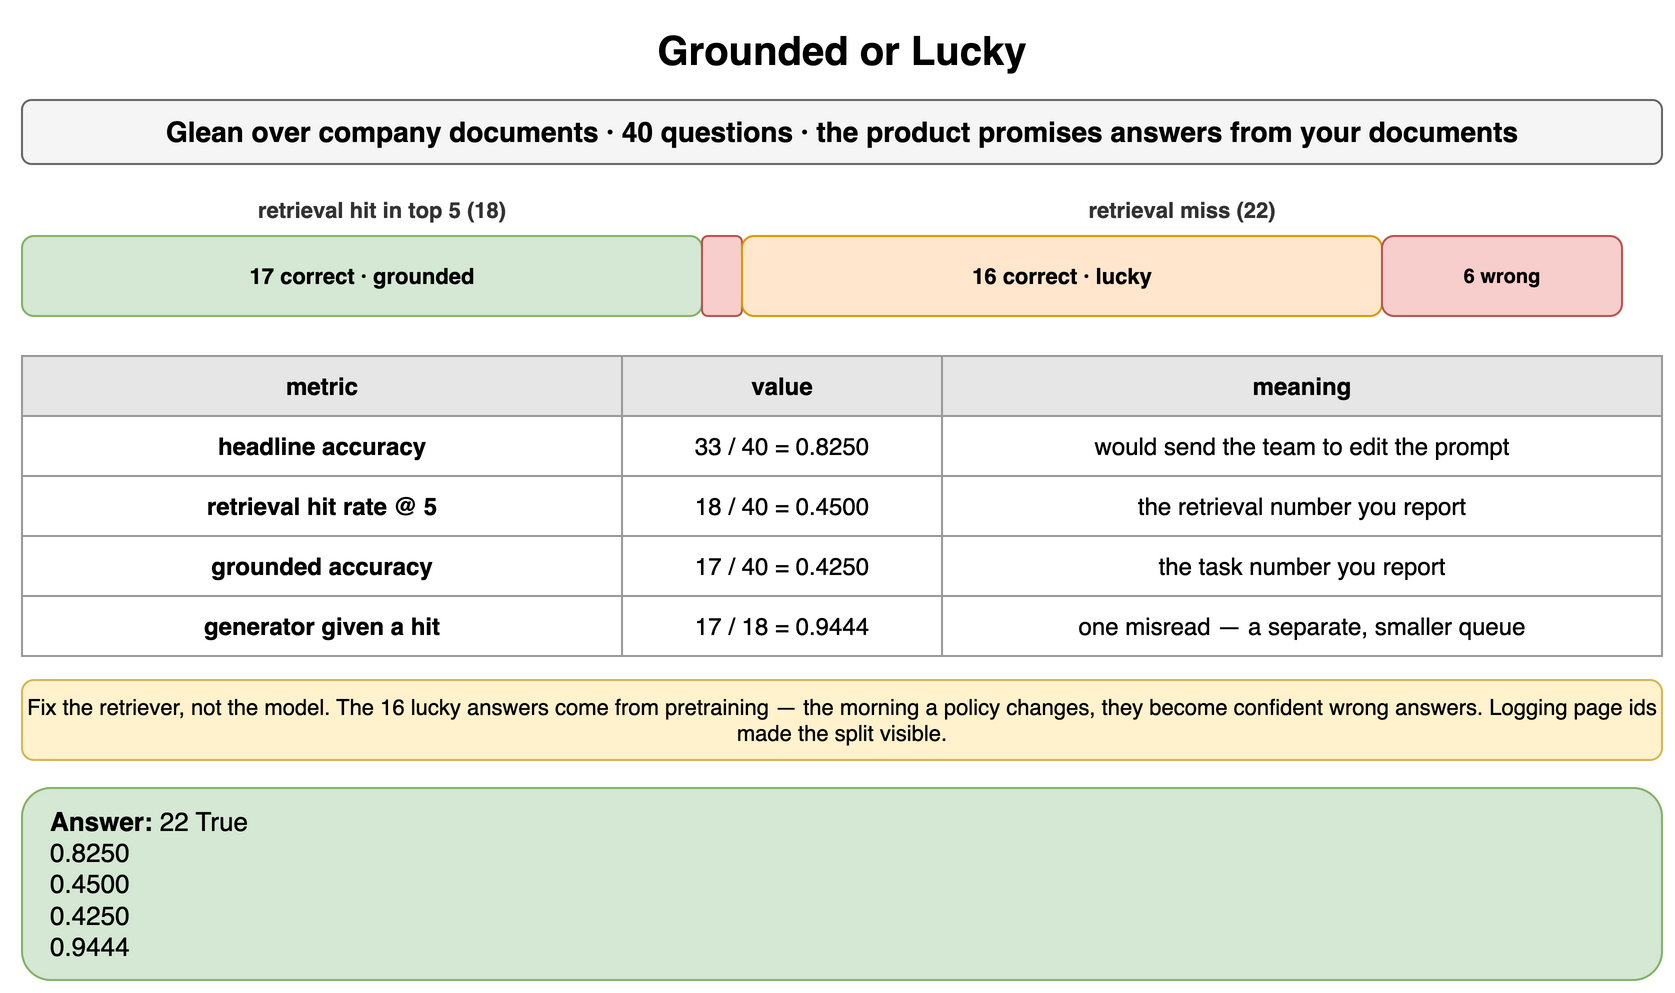

The diagram above was exported from draw.io. Its source (the exported page's mxGraphModel, read from the mxfile embedded in the PNG):
<mxGraphModel dx="900" dy="504" grid="1" gridSize="10" guides="1" tooltips="1" connect="1" arrows="1" fold="1" page="1" pageScale="1" pageWidth="900" pageHeight="504" math="0" shadow="0">
  <root>
    <mxCell id="0" />
    <mxCell id="1" parent="0" />
    <mxCell id="g1" value="Grounded or Lucky" style="text;html=1;align=center;verticalAlign=middle;whiteSpace=wrap;fontSize=20;fontStyle=1;" vertex="1" parent="1">
      <mxGeometry x="40" y="10" width="820" height="30" as="geometry" />
    </mxCell>
    <mxCell id="g2" value="Glean over company documents · 40 questions · the product promises answers from your documents" style="rounded=1;whiteSpace=wrap;html=1;fillColor=#f5f5f5;strokeColor=#666666;fontStyle=1;fontSize=14;" vertex="1" parent="1">
      <mxGeometry x="40" y="50" width="820" height="32" as="geometry" />
    </mxCell>
    <mxCell id="g3" value="retrieval hit in top 5 (18)" style="text;html=1;whiteSpace=wrap;fontSize=11;align=center;verticalAlign=middle;fontSize=11;fontColor=#333333;fontStyle=1;" vertex="1" parent="1">
      <mxGeometry x="40" y="96" width="360" height="18" as="geometry" />
    </mxCell>
    <mxCell id="g4" value="retrieval miss (22)" style="text;html=1;whiteSpace=wrap;fontSize=11;align=center;verticalAlign=middle;fontSize=11;fontColor=#333333;fontStyle=1;" vertex="1" parent="1">
      <mxGeometry x="400" y="96" width="440" height="18" as="geometry" />
    </mxCell>
    <mxCell id="g5" value="17 correct · grounded" style="rounded=1;whiteSpace=wrap;html=1;fillColor=#d5e8d4;strokeColor=#82b366;fontSize=11;align=center;fontStyle=1;" vertex="1" parent="1">
      <mxGeometry x="40" y="118" width="340" height="40" as="geometry" />
    </mxCell>
    <mxCell id="g6" value="" style="rounded=1;whiteSpace=wrap;html=1;fillColor=#f8cecc;strokeColor=#b85450;fontSize=12;align=center;fontStyle=1;" vertex="1" parent="1">
      <mxGeometry x="380" y="118" width="20" height="40" as="geometry" />
    </mxCell>
    <mxCell id="g7" value="16 correct · lucky" style="rounded=1;whiteSpace=wrap;html=1;fillColor=#ffe6cc;strokeColor=#d79b00;fontSize=11;align=center;fontStyle=1;" vertex="1" parent="1">
      <mxGeometry x="400" y="118" width="320" height="40" as="geometry" />
    </mxCell>
    <mxCell id="g8" value="6 wrong" style="rounded=1;whiteSpace=wrap;html=1;fillColor=#f8cecc;strokeColor=#b85450;fontSize=10;align=center;fontStyle=1;" vertex="1" parent="1">
      <mxGeometry x="720" y="118" width="120" height="40" as="geometry" />
    </mxCell>
    <mxCell id="g9" value="metric" style="whiteSpace=wrap;html=1;fillColor=#e6e6e6;strokeColor=#999999;fontStyle=1;fontSize=12;" vertex="1" parent="1">
      <mxGeometry x="40" y="178" width="300" height="30" as="geometry" />
    </mxCell>
    <mxCell id="g10" value="value" style="whiteSpace=wrap;html=1;fillColor=#e6e6e6;strokeColor=#999999;fontStyle=1;fontSize=12;" vertex="1" parent="1">
      <mxGeometry x="340" y="178" width="160" height="30" as="geometry" />
    </mxCell>
    <mxCell id="g11" value="meaning" style="whiteSpace=wrap;html=1;fillColor=#e6e6e6;strokeColor=#999999;fontStyle=1;fontSize=12;" vertex="1" parent="1">
      <mxGeometry x="500" y="178" width="360" height="30" as="geometry" />
    </mxCell>
    <mxCell id="g12" value="headline accuracy" style="whiteSpace=wrap;html=1;strokeColor=#999999;fontSize=12;fillColor=#ffffff;fontStyle=1;" vertex="1" parent="1">
      <mxGeometry x="40" y="208" width="300" height="30" as="geometry" />
    </mxCell>
    <mxCell id="g13" value="33 / 40 = 0.8250" style="whiteSpace=wrap;html=1;strokeColor=#999999;fontSize=12;fillColor=#ffffff;" vertex="1" parent="1">
      <mxGeometry x="340" y="208" width="160" height="30" as="geometry" />
    </mxCell>
    <mxCell id="g14" value="would send the team to edit the prompt" style="whiteSpace=wrap;html=1;strokeColor=#999999;fontSize=12;fillColor=#ffffff;" vertex="1" parent="1">
      <mxGeometry x="500" y="208" width="360" height="30" as="geometry" />
    </mxCell>
    <mxCell id="g15" value="retrieval hit rate @ 5" style="whiteSpace=wrap;html=1;strokeColor=#999999;fontSize=12;fillColor=#ffffff;fontStyle=1;" vertex="1" parent="1">
      <mxGeometry x="40" y="238" width="300" height="30" as="geometry" />
    </mxCell>
    <mxCell id="g16" value="18 / 40 = 0.4500" style="whiteSpace=wrap;html=1;strokeColor=#999999;fontSize=12;fillColor=#ffffff;" vertex="1" parent="1">
      <mxGeometry x="340" y="238" width="160" height="30" as="geometry" />
    </mxCell>
    <mxCell id="g17" value="the retrieval number you report" style="whiteSpace=wrap;html=1;strokeColor=#999999;fontSize=12;fillColor=#ffffff;" vertex="1" parent="1">
      <mxGeometry x="500" y="238" width="360" height="30" as="geometry" />
    </mxCell>
    <mxCell id="g18" value="grounded accuracy" style="whiteSpace=wrap;html=1;strokeColor=#999999;fontSize=12;fillColor=#ffffff;fontStyle=1;" vertex="1" parent="1">
      <mxGeometry x="40" y="268" width="300" height="30" as="geometry" />
    </mxCell>
    <mxCell id="g19" value="17 / 40 = 0.4250" style="whiteSpace=wrap;html=1;strokeColor=#999999;fontSize=12;fillColor=#ffffff;" vertex="1" parent="1">
      <mxGeometry x="340" y="268" width="160" height="30" as="geometry" />
    </mxCell>
    <mxCell id="g20" value="the task number you report" style="whiteSpace=wrap;html=1;strokeColor=#999999;fontSize=12;fillColor=#ffffff;" vertex="1" parent="1">
      <mxGeometry x="500" y="268" width="360" height="30" as="geometry" />
    </mxCell>
    <mxCell id="g21" value="generator given a hit" style="whiteSpace=wrap;html=1;strokeColor=#999999;fontSize=12;fillColor=#ffffff;fontStyle=1;" vertex="1" parent="1">
      <mxGeometry x="40" y="298" width="300" height="30" as="geometry" />
    </mxCell>
    <mxCell id="g22" value="17 / 18 = 0.9444" style="whiteSpace=wrap;html=1;strokeColor=#999999;fontSize=12;fillColor=#ffffff;" vertex="1" parent="1">
      <mxGeometry x="340" y="298" width="160" height="30" as="geometry" />
    </mxCell>
    <mxCell id="g23" value="one misread — a separate, smaller queue" style="whiteSpace=wrap;html=1;strokeColor=#999999;fontSize=12;fillColor=#ffffff;" vertex="1" parent="1">
      <mxGeometry x="500" y="298" width="360" height="30" as="geometry" />
    </mxCell>
    <mxCell id="g24" value="Fix the retriever, not the model. The 16 lucky answers come from pretraining — the morning a policy changes, they become confident wrong answers. Logging page ids made the split visible." style="rounded=1;whiteSpace=wrap;html=1;fillColor=#fff2cc;strokeColor=#d6b656;fontSize=11;align=center;" vertex="1" parent="1">
      <mxGeometry x="40" y="340" width="820" height="40" as="geometry" />
    </mxCell>
    <mxCell id="g25" value="&lt;b&gt;Answer:&lt;/b&gt; 22 True&lt;br&gt;0.8250&lt;br&gt;0.4500&lt;br&gt;0.4250&lt;br&gt;0.9444" style="rounded=1;whiteSpace=wrap;html=1;fillColor=#d5e8d4;strokeColor=#82b366;fontSize=13;align=left;spacingLeft=12;" vertex="1" parent="1">
      <mxGeometry x="40" y="394" width="820" height="96" as="geometry" />
    </mxCell>
  </root>
</mxGraphModel>